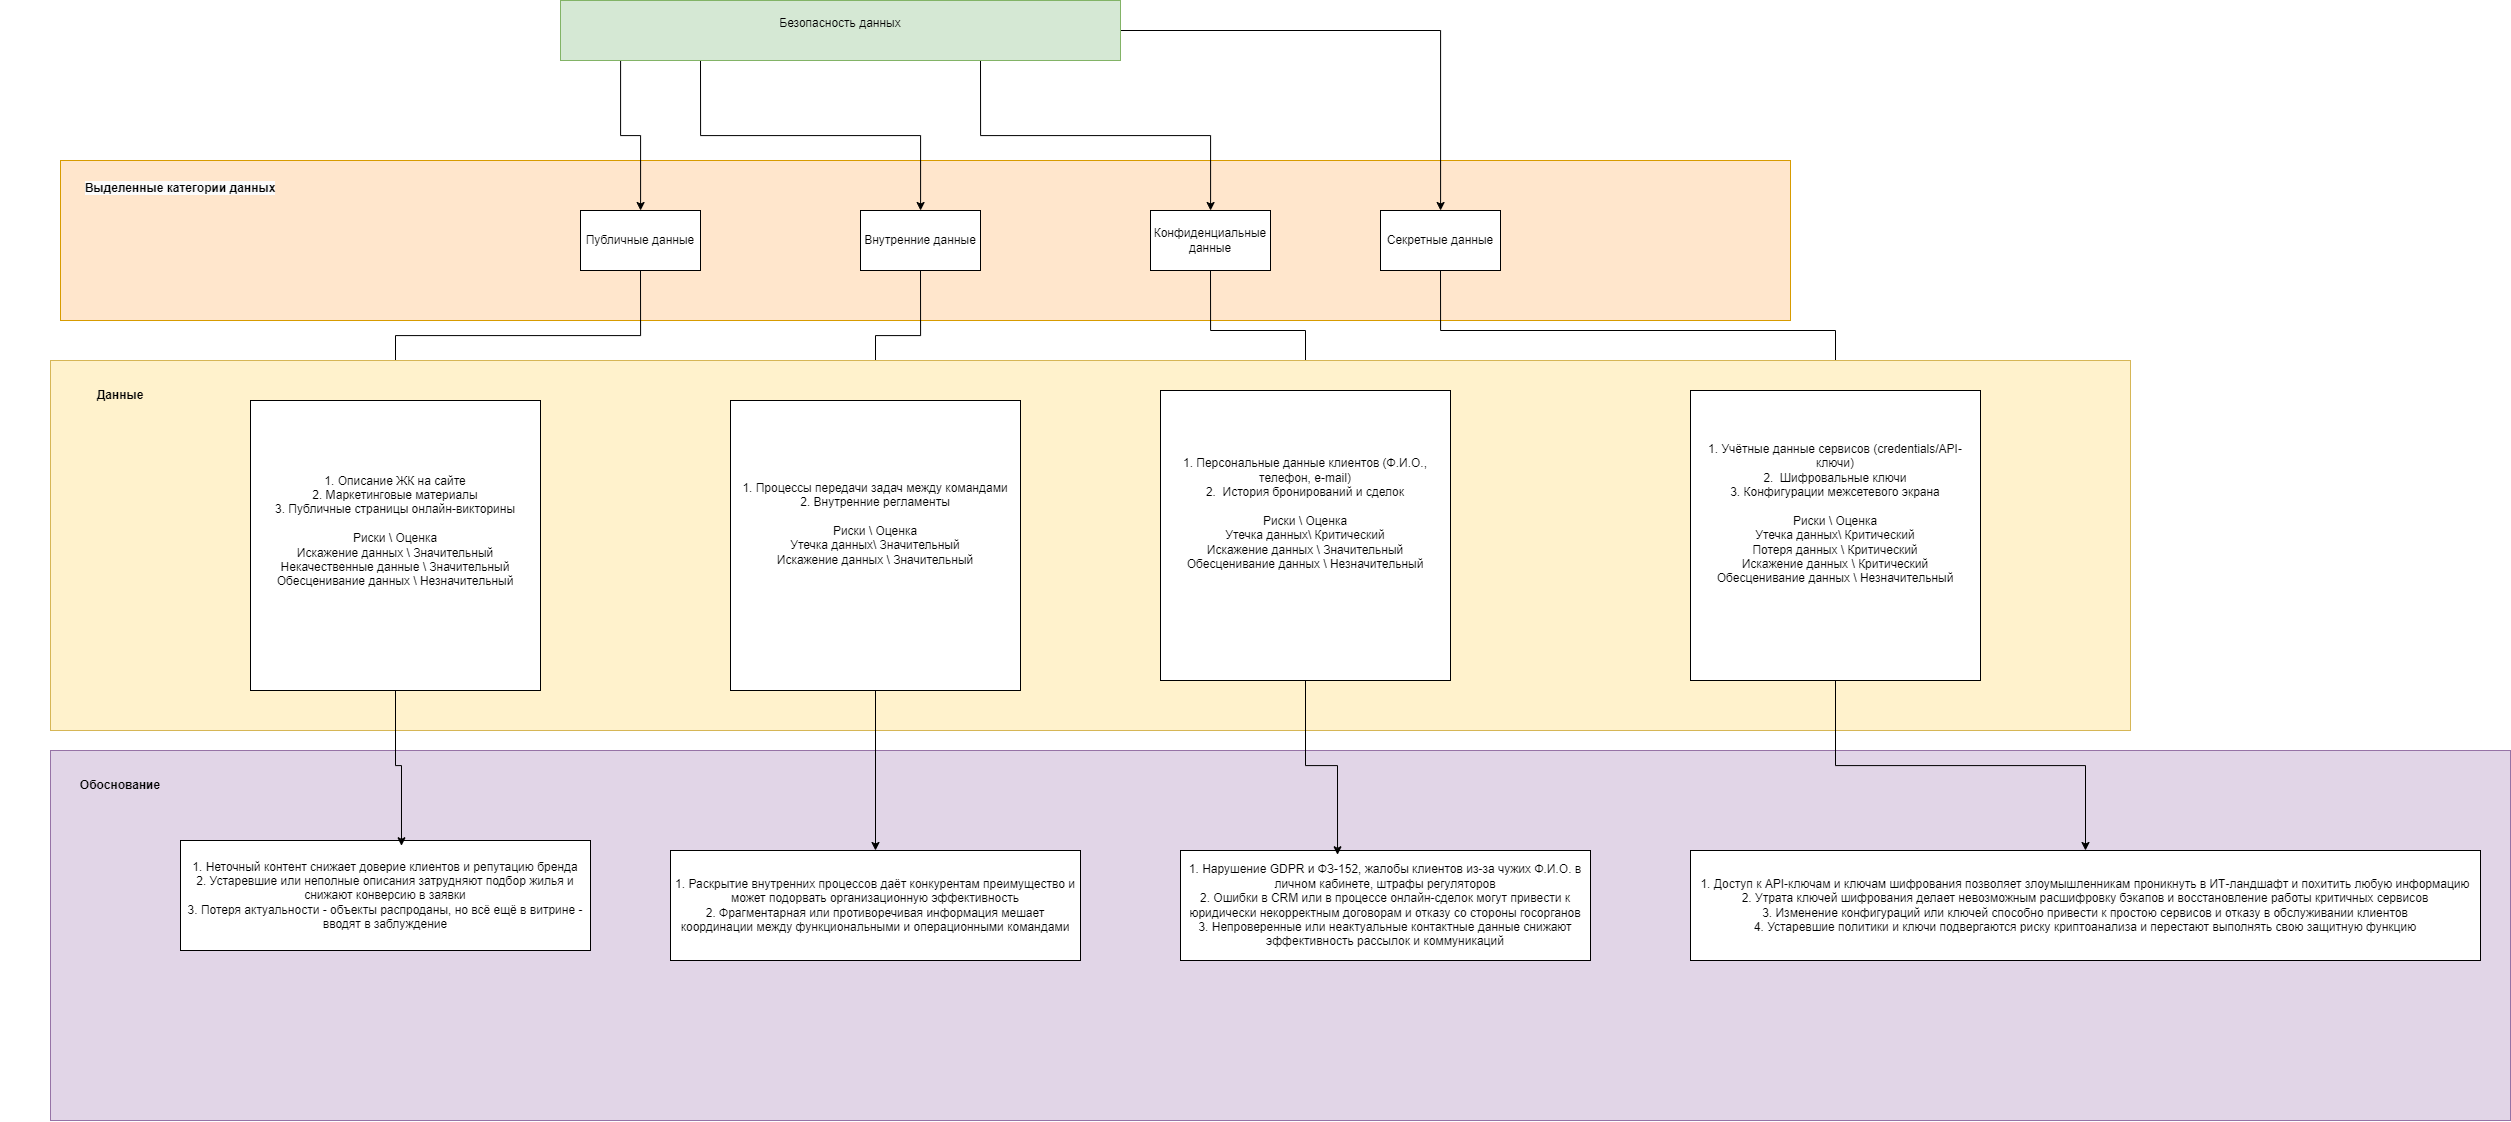

The diagram above was exported from draw.io. Its source (the exported page's mxGraphModel, read from the mxfile embedded in the PNG):
<mxGraphModel dx="4199" dy="1860" grid="1" gridSize="10" guides="1" tooltips="1" connect="1" arrows="1" fold="1" page="1" pageScale="1" pageWidth="850" pageHeight="1100" math="0" shadow="0">
  <root>
    <mxCell id="0" />
    <mxCell id="1" parent="0" />
    <mxCell id="5opVOIb-gzOd8ZF4Hi_e-2" value="" style="rounded=0;whiteSpace=wrap;html=1;fillColor=#ffe6cc;strokeColor=#d79b00;" vertex="1" parent="1">
      <mxGeometry x="20" y="280" width="1730" height="160" as="geometry" />
    </mxCell>
    <mxCell id="5opVOIb-gzOd8ZF4Hi_e-14" style="edgeStyle=orthogonalEdgeStyle;rounded=0;orthogonalLoop=1;jettySize=auto;html=1;exitX=0;exitY=1;exitDx=0;exitDy=0;" edge="1" parent="1" source="5opVOIb-gzOd8ZF4Hi_e-1" target="5opVOIb-gzOd8ZF4Hi_e-5">
      <mxGeometry relative="1" as="geometry">
        <Array as="points">
          <mxPoint x="580" y="180" />
          <mxPoint x="580" y="255" />
          <mxPoint x="600" y="255" />
        </Array>
      </mxGeometry>
    </mxCell>
    <mxCell id="5opVOIb-gzOd8ZF4Hi_e-15" style="edgeStyle=orthogonalEdgeStyle;rounded=0;orthogonalLoop=1;jettySize=auto;html=1;exitX=0.25;exitY=1;exitDx=0;exitDy=0;" edge="1" parent="1" source="5opVOIb-gzOd8ZF4Hi_e-1" target="5opVOIb-gzOd8ZF4Hi_e-6">
      <mxGeometry relative="1" as="geometry" />
    </mxCell>
    <mxCell id="5opVOIb-gzOd8ZF4Hi_e-16" style="edgeStyle=orthogonalEdgeStyle;rounded=0;orthogonalLoop=1;jettySize=auto;html=1;exitX=0.75;exitY=1;exitDx=0;exitDy=0;" edge="1" parent="1" source="5opVOIb-gzOd8ZF4Hi_e-1" target="5opVOIb-gzOd8ZF4Hi_e-7">
      <mxGeometry relative="1" as="geometry" />
    </mxCell>
    <mxCell id="5opVOIb-gzOd8ZF4Hi_e-17" style="edgeStyle=orthogonalEdgeStyle;rounded=0;orthogonalLoop=1;jettySize=auto;html=1;exitX=1;exitY=0.5;exitDx=0;exitDy=0;" edge="1" parent="1" source="5opVOIb-gzOd8ZF4Hi_e-1" target="5opVOIb-gzOd8ZF4Hi_e-8">
      <mxGeometry relative="1" as="geometry" />
    </mxCell>
    <mxCell id="5opVOIb-gzOd8ZF4Hi_e-1" value="Безопасность данных&lt;div&gt;&lt;br&gt;&lt;/div&gt;" style="rounded=0;whiteSpace=wrap;html=1;fillColor=#d5e8d4;strokeColor=#82b366;" vertex="1" parent="1">
      <mxGeometry x="520" y="120" width="560" height="60" as="geometry" />
    </mxCell>
    <mxCell id="5opVOIb-gzOd8ZF4Hi_e-34" style="edgeStyle=orthogonalEdgeStyle;rounded=0;orthogonalLoop=1;jettySize=auto;html=1;exitX=0.5;exitY=1;exitDx=0;exitDy=0;entryX=0.5;entryY=0;entryDx=0;entryDy=0;" edge="1" parent="1" source="5opVOIb-gzOd8ZF4Hi_e-5" target="5opVOIb-gzOd8ZF4Hi_e-18">
      <mxGeometry relative="1" as="geometry" />
    </mxCell>
    <mxCell id="5opVOIb-gzOd8ZF4Hi_e-5" value="Публичные данные" style="rounded=0;whiteSpace=wrap;html=1;" vertex="1" parent="1">
      <mxGeometry x="540" y="330" width="120" height="60" as="geometry" />
    </mxCell>
    <mxCell id="5opVOIb-gzOd8ZF4Hi_e-36" style="edgeStyle=orthogonalEdgeStyle;rounded=0;orthogonalLoop=1;jettySize=auto;html=1;exitX=0.5;exitY=1;exitDx=0;exitDy=0;entryX=0.5;entryY=0;entryDx=0;entryDy=0;" edge="1" parent="1" source="5opVOIb-gzOd8ZF4Hi_e-6" target="5opVOIb-gzOd8ZF4Hi_e-22">
      <mxGeometry relative="1" as="geometry" />
    </mxCell>
    <mxCell id="5opVOIb-gzOd8ZF4Hi_e-6" value="Внутренние данные" style="rounded=0;whiteSpace=wrap;html=1;" vertex="1" parent="1">
      <mxGeometry x="820" y="330" width="120" height="60" as="geometry" />
    </mxCell>
    <mxCell id="5opVOIb-gzOd8ZF4Hi_e-38" style="edgeStyle=orthogonalEdgeStyle;rounded=0;orthogonalLoop=1;jettySize=auto;html=1;exitX=0.5;exitY=1;exitDx=0;exitDy=0;" edge="1" parent="1" source="5opVOIb-gzOd8ZF4Hi_e-7" target="5opVOIb-gzOd8ZF4Hi_e-24">
      <mxGeometry relative="1" as="geometry" />
    </mxCell>
    <mxCell id="5opVOIb-gzOd8ZF4Hi_e-7" value="Конфиденциальные данные" style="rounded=0;whiteSpace=wrap;html=1;" vertex="1" parent="1">
      <mxGeometry x="1110" y="330" width="120" height="60" as="geometry" />
    </mxCell>
    <mxCell id="5opVOIb-gzOd8ZF4Hi_e-40" style="edgeStyle=orthogonalEdgeStyle;rounded=0;orthogonalLoop=1;jettySize=auto;html=1;exitX=0.5;exitY=1;exitDx=0;exitDy=0;" edge="1" parent="1" source="5opVOIb-gzOd8ZF4Hi_e-8" target="5opVOIb-gzOd8ZF4Hi_e-26">
      <mxGeometry relative="1" as="geometry" />
    </mxCell>
    <mxCell id="5opVOIb-gzOd8ZF4Hi_e-8" value="Секретные данные" style="rounded=0;whiteSpace=wrap;html=1;" vertex="1" parent="1">
      <mxGeometry x="1340" y="330" width="120" height="60" as="geometry" />
    </mxCell>
    <mxCell id="5opVOIb-gzOd8ZF4Hi_e-9" value="&#10;&lt;span style=&quot;color: rgb(0, 0, 0); font-family: Helvetica; font-size: 12px; font-style: normal; font-variant-ligatures: normal; font-variant-caps: normal; letter-spacing: normal; orphans: 2; text-align: center; text-indent: 0px; text-transform: none; widows: 2; word-spacing: 0px; -webkit-text-stroke-width: 0px; white-space: normal; background-color: rgb(251, 251, 251); text-decoration-thickness: initial; text-decoration-style: initial; text-decoration-color: initial; float: none; display: inline !important;&quot;&gt;Выделенные категории данных&lt;/span&gt;&#10;&#10;" style="text;html=1;align=center;verticalAlign=middle;whiteSpace=wrap;rounded=0;fontStyle=1" vertex="1" parent="1">
      <mxGeometry x="20" y="300" width="240" height="30" as="geometry" />
    </mxCell>
    <mxCell id="5opVOIb-gzOd8ZF4Hi_e-28" value="" style="rounded=0;whiteSpace=wrap;html=1;fillColor=#fff2cc;strokeColor=#d6b656;" vertex="1" parent="1">
      <mxGeometry x="10" y="480" width="2080" height="370" as="geometry" />
    </mxCell>
    <mxCell id="5opVOIb-gzOd8ZF4Hi_e-18" value="1. Описание ЖК на сайте&lt;div&gt;2. Маркетинговые материалы&lt;/div&gt;&lt;div&gt;3. Публичные страницы онлайн-викторины&lt;/div&gt;&lt;div&gt;&lt;br&gt;&lt;/div&gt;&lt;div&gt;Риски \ Оценка&lt;/div&gt;&lt;div&gt;Искажение данных \ Значительный&lt;/div&gt;&lt;div&gt;Некачественные данные \ Значительный&lt;/div&gt;&lt;div&gt;Обесценивание данных \ Незначительный&lt;/div&gt;&lt;div&gt;&lt;br&gt;&lt;/div&gt;&lt;div&gt;&lt;br&gt;&lt;/div&gt;" style="whiteSpace=wrap;html=1;aspect=fixed;" vertex="1" parent="1">
      <mxGeometry x="210" y="520" width="290" height="290" as="geometry" />
    </mxCell>
    <mxCell id="5opVOIb-gzOd8ZF4Hi_e-29" value="" style="rounded=0;whiteSpace=wrap;html=1;fillColor=#e1d5e7;strokeColor=#9673a6;" vertex="1" parent="1">
      <mxGeometry x="10" y="870" width="2460" height="370" as="geometry" />
    </mxCell>
    <mxCell id="5opVOIb-gzOd8ZF4Hi_e-21" value="1. Неточный контент снижает доверие клиентов и репутацию бренда&lt;div&gt;2. Устаревшие или неполные описания затрудняют подбор жилья и снижают конверсию в заявки&lt;/div&gt;&lt;div&gt;3. Потеря актуальности - объекты распроданы, но всё ещё в витрине - вводят в заблуждение&lt;/div&gt;" style="rounded=0;whiteSpace=wrap;html=1;" vertex="1" parent="1">
      <mxGeometry x="140" y="960" width="410" height="110" as="geometry" />
    </mxCell>
    <mxCell id="5opVOIb-gzOd8ZF4Hi_e-37" style="edgeStyle=orthogonalEdgeStyle;rounded=0;orthogonalLoop=1;jettySize=auto;html=1;exitX=0.5;exitY=1;exitDx=0;exitDy=0;entryX=0.5;entryY=0;entryDx=0;entryDy=0;" edge="1" parent="1" source="5opVOIb-gzOd8ZF4Hi_e-22" target="5opVOIb-gzOd8ZF4Hi_e-23">
      <mxGeometry relative="1" as="geometry" />
    </mxCell>
    <mxCell id="5opVOIb-gzOd8ZF4Hi_e-22" value="1. Процессы передачи задач между командами&lt;div&gt;2. Внутренние регламенты&lt;/div&gt;&lt;div&gt;&lt;br&gt;&lt;/div&gt;&lt;div&gt;Риски \ Оценка&lt;/div&gt;&lt;div&gt;Утечка данных\ Значительный&lt;/div&gt;&lt;div&gt;Искажение данных \ Значительный&lt;/div&gt;&lt;div&gt;&lt;br&gt;&lt;/div&gt;&lt;div&gt;&lt;br&gt;&lt;/div&gt;&lt;div&gt;&lt;br&gt;&lt;/div&gt;" style="whiteSpace=wrap;html=1;aspect=fixed;" vertex="1" parent="1">
      <mxGeometry x="690" y="520" width="290" height="290" as="geometry" />
    </mxCell>
    <mxCell id="5opVOIb-gzOd8ZF4Hi_e-23" value="1. Раскрытие внутренних процессов даёт конкурентам преимущество и может подорвать организационную эффективность&lt;div&gt;2.&amp;nbsp;Фрагментарная или противоречивая информация мешает координации между функциональными и операционными командами&lt;/div&gt;" style="rounded=0;whiteSpace=wrap;html=1;" vertex="1" parent="1">
      <mxGeometry x="630" y="970" width="410" height="110" as="geometry" />
    </mxCell>
    <mxCell id="5opVOIb-gzOd8ZF4Hi_e-24" value="1. Персональные данные клиентов (Ф.И.О., телефон, e-mail)&lt;div&gt;2. &amp;nbsp;История бронирований и сделок&lt;/div&gt;&lt;div&gt;&lt;br&gt;&lt;/div&gt;&lt;div&gt;Риски \ Оценка&lt;/div&gt;&lt;div&gt;Утечка данных\ Критический&lt;/div&gt;&lt;div&gt;Искажение данных \ Значительный&lt;/div&gt;&lt;div&gt;Обесценивание данных \ Незначительный&lt;/div&gt;&lt;div&gt;&lt;br&gt;&lt;/div&gt;&lt;div&gt;&lt;br&gt;&lt;/div&gt;&lt;div&gt;&lt;br&gt;&lt;/div&gt;" style="whiteSpace=wrap;html=1;aspect=fixed;" vertex="1" parent="1">
      <mxGeometry x="1120" y="510" width="290" height="290" as="geometry" />
    </mxCell>
    <mxCell id="5opVOIb-gzOd8ZF4Hi_e-25" value="1. Нарушение GDPR и ФЗ-152, жалобы клиентов из-за чужих Ф.И.О. в личном кабинете, штрафы регуляторов&lt;div&gt;2.&amp;nbsp;Ошибки в CRM или в процессе онлайн-сделок могут привести к юридически некорректным договорам и отказу со стороны госорганов&lt;/div&gt;&lt;div&gt;3.&amp;nbsp;Непроверенные или неактуальные контактные данные снижают эффективность рассылок и коммуникаций&lt;/div&gt;" style="rounded=0;whiteSpace=wrap;html=1;" vertex="1" parent="1">
      <mxGeometry x="1140" y="970" width="410" height="110" as="geometry" />
    </mxCell>
    <mxCell id="5opVOIb-gzOd8ZF4Hi_e-41" style="edgeStyle=orthogonalEdgeStyle;rounded=0;orthogonalLoop=1;jettySize=auto;html=1;exitX=0.5;exitY=1;exitDx=0;exitDy=0;" edge="1" parent="1" source="5opVOIb-gzOd8ZF4Hi_e-26" target="5opVOIb-gzOd8ZF4Hi_e-27">
      <mxGeometry relative="1" as="geometry" />
    </mxCell>
    <mxCell id="5opVOIb-gzOd8ZF4Hi_e-26" value="1. Учётные данные сервисов (credentials/API-ключи)&lt;div&gt;2. &amp;nbsp;Шифровальные ключи&lt;/div&gt;&lt;div&gt;3.&amp;nbsp;Конфигурации межсетевого экрана&lt;/div&gt;&lt;div&gt;&lt;br&gt;&lt;/div&gt;&lt;div&gt;Риски \ Оценка&lt;/div&gt;&lt;div&gt;Утечка данных\ Критический&lt;/div&gt;&lt;div&gt;Потеря данных \&amp;nbsp;&lt;span style=&quot;background-color: transparent; color: light-dark(rgb(0, 0, 0), rgb(255, 255, 255));&quot;&gt;Критический&lt;/span&gt;&lt;/div&gt;&lt;div&gt;&lt;span style=&quot;background-color: transparent; color: light-dark(rgb(0, 0, 0), rgb(255, 255, 255));&quot;&gt;Искажение данных \&amp;nbsp;&lt;/span&gt;&lt;span style=&quot;background-color: transparent;&quot;&gt;Критический&lt;/span&gt;&lt;/div&gt;&lt;div&gt;Обесценивание данных \ Незначительный&lt;/div&gt;&lt;div&gt;&lt;br&gt;&lt;/div&gt;&lt;div&gt;&lt;br&gt;&lt;/div&gt;&lt;div&gt;&lt;br&gt;&lt;/div&gt;" style="whiteSpace=wrap;html=1;aspect=fixed;" vertex="1" parent="1">
      <mxGeometry x="1650" y="510" width="290" height="290" as="geometry" />
    </mxCell>
    <mxCell id="5opVOIb-gzOd8ZF4Hi_e-27" value="1. Доступ к API-ключам и ключам шифрования позволяет злоумышленникам проникнуть в ИТ-ландшафт и похитить любую информацию&lt;br&gt;&lt;div&gt;2.&amp;nbsp;Утрата ключей шифрования делает невозможным расшифровку бэкапов и восстановление работы критичных сервисов&lt;/div&gt;&lt;div&gt;3.&amp;nbsp;Изменение конфигураций или ключей способно привести к простою сервисов и отказу в обслуживании клиентов&lt;/div&gt;&lt;div&gt;4.&amp;nbsp;Устаревшие политики и ключи подвергаются риску криптоанализа и перестают выполнять свою защитную функцию&lt;/div&gt;" style="rounded=0;whiteSpace=wrap;html=1;" vertex="1" parent="1">
      <mxGeometry x="1650" y="970" width="790" height="110" as="geometry" />
    </mxCell>
    <mxCell id="5opVOIb-gzOd8ZF4Hi_e-32" value="Данные" style="text;html=1;align=center;verticalAlign=middle;whiteSpace=wrap;rounded=0;fontStyle=1" vertex="1" parent="1">
      <mxGeometry x="-40" y="500" width="240" height="30" as="geometry" />
    </mxCell>
    <mxCell id="5opVOIb-gzOd8ZF4Hi_e-33" value="Обоснование" style="text;html=1;align=center;verticalAlign=middle;whiteSpace=wrap;rounded=0;fontStyle=1" vertex="1" parent="1">
      <mxGeometry x="-40" y="890" width="240" height="30" as="geometry" />
    </mxCell>
    <mxCell id="5opVOIb-gzOd8ZF4Hi_e-35" style="edgeStyle=orthogonalEdgeStyle;rounded=0;orthogonalLoop=1;jettySize=auto;html=1;exitX=0.5;exitY=1;exitDx=0;exitDy=0;entryX=0.539;entryY=0.048;entryDx=0;entryDy=0;entryPerimeter=0;" edge="1" parent="1" source="5opVOIb-gzOd8ZF4Hi_e-18" target="5opVOIb-gzOd8ZF4Hi_e-21">
      <mxGeometry relative="1" as="geometry" />
    </mxCell>
    <mxCell id="5opVOIb-gzOd8ZF4Hi_e-39" style="edgeStyle=orthogonalEdgeStyle;rounded=0;orthogonalLoop=1;jettySize=auto;html=1;exitX=0.5;exitY=1;exitDx=0;exitDy=0;entryX=0.383;entryY=0.039;entryDx=0;entryDy=0;entryPerimeter=0;" edge="1" parent="1" source="5opVOIb-gzOd8ZF4Hi_e-24" target="5opVOIb-gzOd8ZF4Hi_e-25">
      <mxGeometry relative="1" as="geometry" />
    </mxCell>
  </root>
</mxGraphModel>